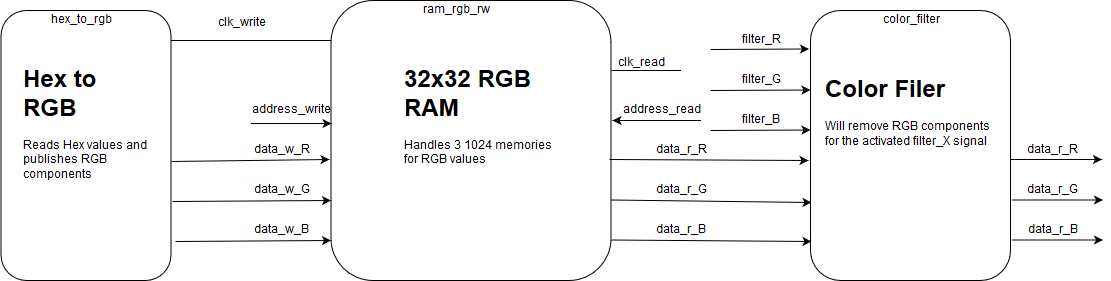

The diagram above was exported from draw.io. Its source (the exported page's mxGraphModel, read from the mxfile embedded in the PNG):
<mxGraphModel dx="1394" dy="782" grid="1" gridSize="10" guides="1" tooltips="1" connect="1" arrows="1" fold="1" page="1" pageScale="1" pageWidth="850" pageHeight="1100" math="0" shadow="0">
  <root>
    <mxCell id="0" />
    <mxCell id="1" parent="0" />
    <mxCell id="Uhcqig6CPaziFRa4KV3k-1" value="" style="whiteSpace=wrap;html=1;aspect=fixed;rounded=1;" vertex="1" parent="1">
      <mxGeometry x="569.5" y="150" width="280" height="280" as="geometry" />
    </mxCell>
    <mxCell id="Uhcqig6CPaziFRa4KV3k-2" value="ram_rgb_rw" style="text;html=1;strokeColor=none;fillColor=none;align=center;verticalAlign=middle;whiteSpace=wrap;rounded=0;" vertex="1" parent="1">
      <mxGeometry x="674.5" y="150" width="40" height="20" as="geometry" />
    </mxCell>
    <mxCell id="Uhcqig6CPaziFRa4KV3k-3" value="" style="endArrow=none;html=1;" edge="1" parent="1">
      <mxGeometry width="50" height="50" relative="1" as="geometry">
        <mxPoint x="409.5" y="190" as="sourcePoint" />
        <mxPoint x="569.5" y="190" as="targetPoint" />
      </mxGeometry>
    </mxCell>
    <mxCell id="Uhcqig6CPaziFRa4KV3k-4" value="&lt;div&gt;clk_write&lt;/div&gt;&lt;div&gt;&lt;br&gt;&lt;/div&gt;" style="text;html=1;strokeColor=none;fillColor=none;align=center;verticalAlign=middle;whiteSpace=wrap;rounded=0;" vertex="1" parent="1">
      <mxGeometry x="459.5" y="170" width="40" height="20" as="geometry" />
    </mxCell>
    <mxCell id="Uhcqig6CPaziFRa4KV3k-5" value="" style="endArrow=none;html=1;exitX=1;exitY=0.25;exitDx=0;exitDy=0;" edge="1" parent="1" source="Uhcqig6CPaziFRa4KV3k-1">
      <mxGeometry width="50" height="50" relative="1" as="geometry">
        <mxPoint x="879.5" y="220" as="sourcePoint" />
        <mxPoint x="919.5" y="220" as="targetPoint" />
      </mxGeometry>
    </mxCell>
    <mxCell id="Uhcqig6CPaziFRa4KV3k-6" value="&lt;div&gt;clk_read&lt;/div&gt;&lt;div&gt;&lt;br&gt;&lt;/div&gt;" style="text;html=1;strokeColor=none;fillColor=none;align=center;verticalAlign=middle;whiteSpace=wrap;rounded=0;" vertex="1" parent="1">
      <mxGeometry x="859.5" y="210" width="40" height="20" as="geometry" />
    </mxCell>
    <mxCell id="Uhcqig6CPaziFRa4KV3k-7" value="address_write" style="text;html=1;strokeColor=none;fillColor=none;align=center;verticalAlign=middle;whiteSpace=wrap;rounded=0;" vertex="1" parent="1">
      <mxGeometry x="509.5" y="250" width="40" height="20" as="geometry" />
    </mxCell>
    <mxCell id="Uhcqig6CPaziFRa4KV3k-8" value="" style="endArrow=classic;html=1;entryX=0;entryY=0.439;entryDx=0;entryDy=0;entryPerimeter=0;" edge="1" parent="1" target="Uhcqig6CPaziFRa4KV3k-1">
      <mxGeometry width="50" height="50" relative="1" as="geometry">
        <mxPoint x="489.5" y="273" as="sourcePoint" />
        <mxPoint x="539.5" y="450" as="targetPoint" />
      </mxGeometry>
    </mxCell>
    <mxCell id="Uhcqig6CPaziFRa4KV3k-9" value="" style="endArrow=classic;html=1;entryX=-0.007;entryY=0.568;entryDx=0;entryDy=0;entryPerimeter=0;exitX=1;exitY=0.559;exitDx=0;exitDy=0;exitPerimeter=0;" edge="1" parent="1" source="Uhcqig6CPaziFRa4KV3k-21" target="Uhcqig6CPaziFRa4KV3k-1">
      <mxGeometry width="50" height="50" relative="1" as="geometry">
        <mxPoint x="489.5" y="309" as="sourcePoint" />
        <mxPoint x="529.5" y="450" as="targetPoint" />
      </mxGeometry>
    </mxCell>
    <mxCell id="Uhcqig6CPaziFRa4KV3k-10" value="" style="endArrow=classic;html=1;entryX=-0.007;entryY=0.568;entryDx=0;entryDy=0;entryPerimeter=0;exitX=1.006;exitY=0.707;exitDx=0;exitDy=0;exitPerimeter=0;" edge="1" parent="1" source="Uhcqig6CPaziFRa4KV3k-21">
      <mxGeometry width="50" height="50" relative="1" as="geometry">
        <mxPoint x="491.5" y="350" as="sourcePoint" />
        <mxPoint x="569.5" y="350" as="targetPoint" />
      </mxGeometry>
    </mxCell>
    <mxCell id="Uhcqig6CPaziFRa4KV3k-11" value="" style="endArrow=classic;html=1;entryX=-0.007;entryY=0.568;entryDx=0;entryDy=0;entryPerimeter=0;exitX=1.024;exitY=0.856;exitDx=0;exitDy=0;exitPerimeter=0;" edge="1" parent="1" source="Uhcqig6CPaziFRa4KV3k-21">
      <mxGeometry width="50" height="50" relative="1" as="geometry">
        <mxPoint x="491.5" y="390" as="sourcePoint" />
        <mxPoint x="569.5" y="390" as="targetPoint" />
      </mxGeometry>
    </mxCell>
    <mxCell id="Uhcqig6CPaziFRa4KV3k-12" value="data_w_B" style="text;html=1;strokeColor=none;fillColor=none;align=center;verticalAlign=middle;whiteSpace=wrap;rounded=0;" vertex="1" parent="1">
      <mxGeometry x="499.5" y="370" width="40" height="20" as="geometry" />
    </mxCell>
    <mxCell id="Uhcqig6CPaziFRa4KV3k-13" value="data_w_G" style="text;html=1;strokeColor=none;fillColor=none;align=center;verticalAlign=middle;whiteSpace=wrap;rounded=0;" vertex="1" parent="1">
      <mxGeometry x="499.5" y="330" width="40" height="20" as="geometry" />
    </mxCell>
    <mxCell id="Uhcqig6CPaziFRa4KV3k-14" value="data_w_R" style="text;html=1;strokeColor=none;fillColor=none;align=center;verticalAlign=middle;whiteSpace=wrap;rounded=0;" vertex="1" parent="1">
      <mxGeometry x="499.5" y="290" width="40" height="20" as="geometry" />
    </mxCell>
    <mxCell id="Uhcqig6CPaziFRa4KV3k-15" value="" style="endArrow=classic;html=1;exitX=0.996;exitY=0.568;exitDx=0;exitDy=0;exitPerimeter=0;entryX=-0.01;entryY=0.556;entryDx=0;entryDy=0;entryPerimeter=0;" edge="1" parent="1" source="Uhcqig6CPaziFRa4KV3k-1" target="Uhcqig6CPaziFRa4KV3k-27">
      <mxGeometry width="50" height="50" relative="1" as="geometry">
        <mxPoint x="479.5" y="500" as="sourcePoint" />
        <mxPoint x="939.5" y="309" as="targetPoint" />
      </mxGeometry>
    </mxCell>
    <mxCell id="Uhcqig6CPaziFRa4KV3k-16" value="" style="endArrow=classic;html=1;exitX=0.996;exitY=0.568;exitDx=0;exitDy=0;exitPerimeter=0;entryX=0.005;entryY=0.711;entryDx=0;entryDy=0;entryPerimeter=0;" edge="1" parent="1" target="Uhcqig6CPaziFRa4KV3k-27">
      <mxGeometry width="50" height="50" relative="1" as="geometry">
        <mxPoint x="849.5" y="349.5" as="sourcePoint" />
        <mxPoint x="940.5" y="349.5" as="targetPoint" />
      </mxGeometry>
    </mxCell>
    <mxCell id="Uhcqig6CPaziFRa4KV3k-17" value="" style="endArrow=classic;html=1;exitX=0.996;exitY=0.568;exitDx=0;exitDy=0;exitPerimeter=0;entryX=0.005;entryY=0.856;entryDx=0;entryDy=0;entryPerimeter=0;" edge="1" parent="1" target="Uhcqig6CPaziFRa4KV3k-27">
      <mxGeometry width="50" height="50" relative="1" as="geometry">
        <mxPoint x="849.5" y="389.5" as="sourcePoint" />
        <mxPoint x="940.5" y="389.5" as="targetPoint" />
      </mxGeometry>
    </mxCell>
    <mxCell id="Uhcqig6CPaziFRa4KV3k-18" value="data_r_B" style="text;html=1;strokeColor=none;fillColor=none;align=center;verticalAlign=middle;whiteSpace=wrap;rounded=0;" vertex="1" parent="1">
      <mxGeometry x="899" y="370" width="40" height="20" as="geometry" />
    </mxCell>
    <mxCell id="Uhcqig6CPaziFRa4KV3k-19" value="data_r_G" style="text;html=1;strokeColor=none;fillColor=none;align=center;verticalAlign=middle;whiteSpace=wrap;rounded=0;" vertex="1" parent="1">
      <mxGeometry x="899" y="330" width="40" height="20" as="geometry" />
    </mxCell>
    <mxCell id="Uhcqig6CPaziFRa4KV3k-20" value="data_r_R" style="text;html=1;strokeColor=none;fillColor=none;align=center;verticalAlign=middle;whiteSpace=wrap;rounded=0;" vertex="1" parent="1">
      <mxGeometry x="899" y="290" width="40" height="20" as="geometry" />
    </mxCell>
    <mxCell id="Uhcqig6CPaziFRa4KV3k-21" value="" style="rounded=1;whiteSpace=wrap;html=1;" vertex="1" parent="1">
      <mxGeometry x="239.5" y="160" width="170" height="270" as="geometry" />
    </mxCell>
    <mxCell id="Uhcqig6CPaziFRa4KV3k-22" value="hex_to_rgb" style="text;html=1;strokeColor=none;fillColor=none;align=center;verticalAlign=middle;whiteSpace=wrap;rounded=0;" vertex="1" parent="1">
      <mxGeometry x="299.5" y="160" width="40" height="20" as="geometry" />
    </mxCell>
    <mxCell id="Uhcqig6CPaziFRa4KV3k-23" value="" style="endArrow=classic;html=1;entryX=1.004;entryY=0.429;entryDx=0;entryDy=0;entryPerimeter=0;" edge="1" parent="1" target="Uhcqig6CPaziFRa4KV3k-1">
      <mxGeometry width="50" height="50" relative="1" as="geometry">
        <mxPoint x="939.5" y="270" as="sourcePoint" />
        <mxPoint x="289.5" y="450" as="targetPoint" />
      </mxGeometry>
    </mxCell>
    <mxCell id="Uhcqig6CPaziFRa4KV3k-24" value="address_read" style="text;html=1;strokeColor=none;fillColor=none;align=center;verticalAlign=middle;whiteSpace=wrap;rounded=0;" vertex="1" parent="1">
      <mxGeometry x="879.5" y="250" width="40" height="20" as="geometry" />
    </mxCell>
    <mxCell id="Uhcqig6CPaziFRa4KV3k-25" value="&lt;h1&gt;Hex to RGB&lt;br&gt;&lt;/h1&gt;&lt;p&gt;Reads Hex values and publishes RGB components&lt;br&gt;&lt;/p&gt;" style="text;html=1;strokeColor=none;fillColor=none;spacing=5;spacingTop=-20;whiteSpace=wrap;overflow=hidden;rounded=0;" vertex="1" parent="1">
      <mxGeometry x="257" y="210" width="135" height="150" as="geometry" />
    </mxCell>
    <mxCell id="Uhcqig6CPaziFRa4KV3k-26" value="&lt;h1&gt;32x32 RGB RAM&lt;br&gt;&lt;/h1&gt;&lt;p&gt;Handles 3 1024 memories for RGB values &lt;br&gt;&lt;/p&gt;" style="text;html=1;strokeColor=none;fillColor=none;spacing=5;spacingTop=-20;whiteSpace=wrap;overflow=hidden;rounded=0;" vertex="1" parent="1">
      <mxGeometry x="637.5" y="210" width="163" height="190" as="geometry" />
    </mxCell>
    <mxCell id="Uhcqig6CPaziFRa4KV3k-27" value="" style="rounded=1;whiteSpace=wrap;html=1;" vertex="1" parent="1">
      <mxGeometry x="1049" y="160" width="200" height="270" as="geometry" />
    </mxCell>
    <mxCell id="Uhcqig6CPaziFRa4KV3k-40" value="" style="endArrow=classic;html=1;exitX=0.996;exitY=0.568;exitDx=0;exitDy=0;exitPerimeter=0;" edge="1" parent="1">
      <mxGeometry width="50" height="50" relative="1" as="geometry">
        <mxPoint x="1249" y="309" as="sourcePoint" />
        <mxPoint x="1340.5" y="309" as="targetPoint" />
      </mxGeometry>
    </mxCell>
    <mxCell id="Uhcqig6CPaziFRa4KV3k-41" value="" style="endArrow=classic;html=1;exitX=0.996;exitY=0.568;exitDx=0;exitDy=0;exitPerimeter=0;" edge="1" parent="1">
      <mxGeometry width="50" height="50" relative="1" as="geometry">
        <mxPoint x="1250.5" y="349.5" as="sourcePoint" />
        <mxPoint x="1341.5" y="349.5" as="targetPoint" />
      </mxGeometry>
    </mxCell>
    <mxCell id="Uhcqig6CPaziFRa4KV3k-42" value="" style="endArrow=classic;html=1;exitX=0.996;exitY=0.568;exitDx=0;exitDy=0;exitPerimeter=0;" edge="1" parent="1">
      <mxGeometry width="50" height="50" relative="1" as="geometry">
        <mxPoint x="1250.5" y="389.5" as="sourcePoint" />
        <mxPoint x="1341.5" y="389.5" as="targetPoint" />
      </mxGeometry>
    </mxCell>
    <mxCell id="Uhcqig6CPaziFRa4KV3k-43" value="data_r_B" style="text;html=1;strokeColor=none;fillColor=none;align=center;verticalAlign=middle;whiteSpace=wrap;rounded=0;" vertex="1" parent="1">
      <mxGeometry x="1270.5" y="370" width="40" height="20" as="geometry" />
    </mxCell>
    <mxCell id="Uhcqig6CPaziFRa4KV3k-44" value="data_r_G" style="text;html=1;strokeColor=none;fillColor=none;align=center;verticalAlign=middle;whiteSpace=wrap;rounded=0;" vertex="1" parent="1">
      <mxGeometry x="1270.5" y="330" width="40" height="20" as="geometry" />
    </mxCell>
    <mxCell id="Uhcqig6CPaziFRa4KV3k-45" value="data_r_R" style="text;html=1;strokeColor=none;fillColor=none;align=center;verticalAlign=middle;whiteSpace=wrap;rounded=0;" vertex="1" parent="1">
      <mxGeometry x="1270.5" y="290" width="40" height="20" as="geometry" />
    </mxCell>
    <mxCell id="Uhcqig6CPaziFRa4KV3k-46" value="" style="endArrow=classic;html=1;entryX=-0.007;entryY=0.568;entryDx=0;entryDy=0;entryPerimeter=0;" edge="1" parent="1">
      <mxGeometry width="50" height="50" relative="1" as="geometry">
        <mxPoint x="949" y="199" as="sourcePoint" />
        <mxPoint x="1047.5" y="198.5" as="targetPoint" />
      </mxGeometry>
    </mxCell>
    <mxCell id="Uhcqig6CPaziFRa4KV3k-47" value="" style="endArrow=classic;html=1;entryX=-0.007;entryY=0.568;entryDx=0;entryDy=0;entryPerimeter=0;" edge="1" parent="1">
      <mxGeometry width="50" height="50" relative="1" as="geometry">
        <mxPoint x="949" y="240" as="sourcePoint" />
        <mxPoint x="1049" y="239.5" as="targetPoint" />
      </mxGeometry>
    </mxCell>
    <mxCell id="Uhcqig6CPaziFRa4KV3k-48" value="" style="endArrow=classic;html=1;entryX=-0.007;entryY=0.568;entryDx=0;entryDy=0;entryPerimeter=0;" edge="1" parent="1">
      <mxGeometry width="50" height="50" relative="1" as="geometry">
        <mxPoint x="949" y="280" as="sourcePoint" />
        <mxPoint x="1049" y="279.5" as="targetPoint" />
      </mxGeometry>
    </mxCell>
    <mxCell id="Uhcqig6CPaziFRa4KV3k-49" value="filter_B" style="text;html=1;strokeColor=none;fillColor=none;align=center;verticalAlign=middle;whiteSpace=wrap;rounded=0;" vertex="1" parent="1">
      <mxGeometry x="979" y="259.5" width="40" height="20" as="geometry" />
    </mxCell>
    <mxCell id="Uhcqig6CPaziFRa4KV3k-50" value="filter_G" style="text;html=1;strokeColor=none;fillColor=none;align=center;verticalAlign=middle;whiteSpace=wrap;rounded=0;" vertex="1" parent="1">
      <mxGeometry x="979" y="219.5" width="40" height="20" as="geometry" />
    </mxCell>
    <mxCell id="Uhcqig6CPaziFRa4KV3k-51" value="filter_R" style="text;html=1;strokeColor=none;fillColor=none;align=center;verticalAlign=middle;whiteSpace=wrap;rounded=0;" vertex="1" parent="1">
      <mxGeometry x="979" y="179.5" width="40" height="20" as="geometry" />
    </mxCell>
    <mxCell id="Uhcqig6CPaziFRa4KV3k-52" value="&lt;h1&gt;Color Filer&lt;br&gt;&lt;/h1&gt;&lt;p&gt;Will remove RGB components for the activated filter_X signal&lt;br&gt;&lt;/p&gt;" style="text;html=1;strokeColor=none;fillColor=none;spacing=5;spacingTop=-20;whiteSpace=wrap;overflow=hidden;rounded=0;" vertex="1" parent="1">
      <mxGeometry x="1059" y="220" width="190" height="120" as="geometry" />
    </mxCell>
    <mxCell id="Uhcqig6CPaziFRa4KV3k-53" value="color_filter" style="text;html=1;strokeColor=none;fillColor=none;align=center;verticalAlign=middle;whiteSpace=wrap;rounded=0;" vertex="1" parent="1">
      <mxGeometry x="1129" y="160" width="40" height="20" as="geometry" />
    </mxCell>
  </root>
</mxGraphModel>